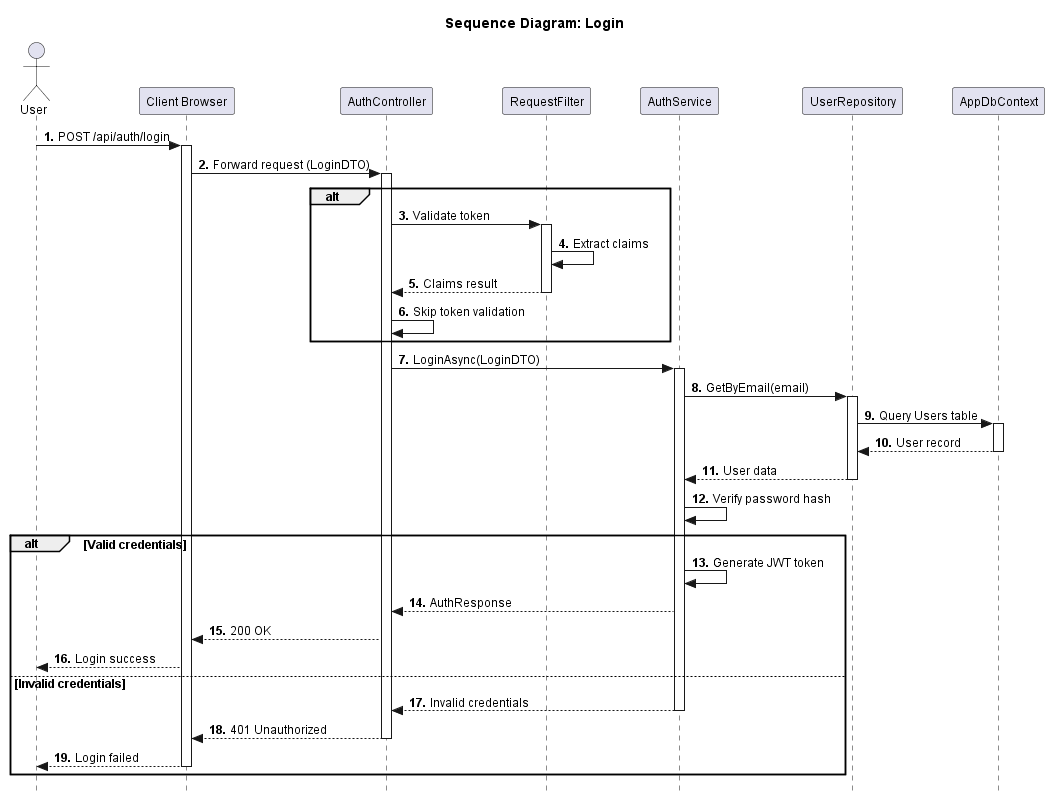

The diagram above was rendered by PlantUML. Its source (embedded in the PNG):
@startuml
title Sequence Diagram: Login

skinparam style strictuml
skinparam DefaultFontName Arial
skinparam DefaultFontSize 12
skinparam ParticipantPadding 20
skinparam BoxPadding 10
skinparam Shadowing false

autonumber "<b>0.</b>"

actor User
participant "Client Browser" as CB
participant "AuthController" as AC
participant "RequestFilter" as RF
participant "AuthService" as AS
participant "UserRepository" as UR
participant "AppDbContext" as DB

User -> CB ++ : POST /api/auth/login
CB -> AC ++ : Forward request (LoginDTO)

alt
    AC -> RF ++ : Validate token
    RF -> RF : Extract claims
    RF --> AC -- : Claims result
    AC -> AC : Skip token validation
end

AC -> AS ++ : LoginAsync(LoginDTO)
AS -> UR ++ : GetByEmail(email)
UR -> DB ++ : Query Users table
DB --> UR -- : User record
UR --> AS -- : User data
AS -> AS : Verify password hash

alt Valid credentials
    AS -> AS : Generate JWT token
    AS --> AC : AuthResponse
    AC --> CB : 200 OK
    CB --> User : Login success
else Invalid credentials
    AS --> AC -- : Invalid credentials
    AC --> CB -- : 401 Unauthorized
    CB --> User -- : Login failed
end
@enduml